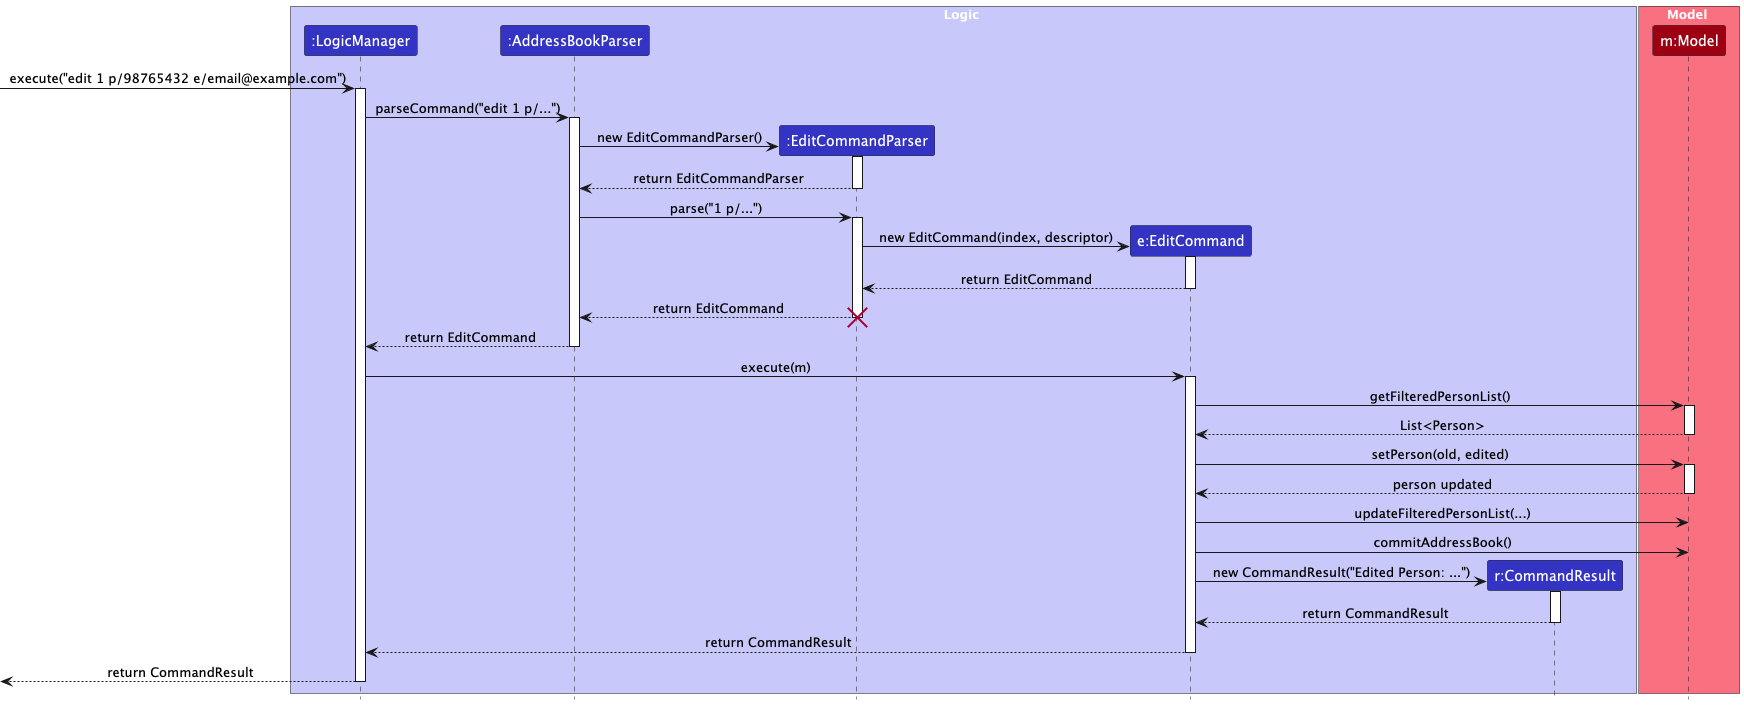

The diagram above was rendered by PlantUML. Its source (embedded in the PNG):
@startuml
!include style.puml
skinparam ArrowFontStyle plain

box Logic LOGIC_COLOR_T1
participant ":LogicManager" as LogicManager LOGIC_COLOR
participant ":AddressBookParser" as AddressBookParser LOGIC_COLOR
participant ":EditCommandParser" as EditCommandParser LOGIC_COLOR
participant "e:EditCommand" as EditCommand LOGIC_COLOR
participant "r:CommandResult" as CommandResult LOGIC_COLOR
end box

box Model MODEL_COLOR_T1
participant "m:Model" as Model MODEL_COLOR
end box

[-> LogicManager : execute("edit 1 p/98765432 e/email@example.com")
activate LogicManager

LogicManager -> AddressBookParser : parseCommand("edit 1 p/...")
activate AddressBookParser

create EditCommandParser
AddressBookParser -> EditCommandParser : new EditCommandParser()
activate EditCommandParser
EditCommandParser --> AddressBookParser : return EditCommandParser
deactivate EditCommandParser

AddressBookParser -> EditCommandParser : parse("1 p/...")
activate EditCommandParser

create EditCommand
EditCommandParser -> EditCommand : new EditCommand(index, descriptor)
activate EditCommand
EditCommand --> EditCommandParser : return EditCommand
deactivate EditCommand

EditCommandParser --> AddressBookParser : return EditCommand
deactivate EditCommandParser
destroy EditCommandParser

AddressBookParser --> LogicManager : return EditCommand
deactivate AddressBookParser

LogicManager -> EditCommand : execute(m)
activate EditCommand

EditCommand -> Model : getFilteredPersonList()
activate Model
Model --> EditCommand : List<Person>
deactivate Model

EditCommand -> Model : setPerson(old, edited)
activate Model
Model --> EditCommand : person updated
deactivate Model

EditCommand -> Model : updateFilteredPersonList(...)
EditCommand -> Model : commitAddressBook()

create CommandResult
EditCommand -> CommandResult : new CommandResult("Edited Person: ...")
activate CommandResult
CommandResult --> EditCommand : return CommandResult
deactivate CommandResult

EditCommand --> LogicManager : return CommandResult
deactivate EditCommand

[<-- LogicManager : return CommandResult
deactivate LogicManager
@enduml